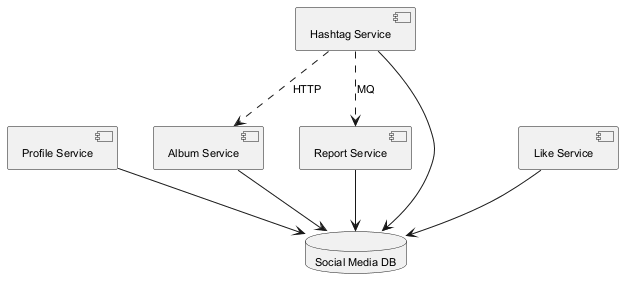

The diagram above was rendered by PlantUML. Its source (embedded in the PNG):
@startuml
skinparam backgroundColor #FFFFFF
skinparam classBackgroundColor #F3E5F5
skinparam classBorderColor #6A1B9A
skinparam defaultFontSize 11
component "Album Service" as C_AlbumService
component "Profile Service" as C_ProfileService
component "Hashtag Service" as C_HashtagService
component "Like Service" as C_LikeService
component "Report Service" as C_ReportService
database "Social Media DB" as DB_social_media
C_AlbumService --> DB_social_media
C_ProfileService --> DB_social_media
C_HashtagService --> DB_social_media
C_LikeService --> DB_social_media
C_ReportService --> DB_social_media
C_HashtagService ..> C_ReportService : MQ
C_HashtagService ..> C_AlbumService : HTTP
@enduml